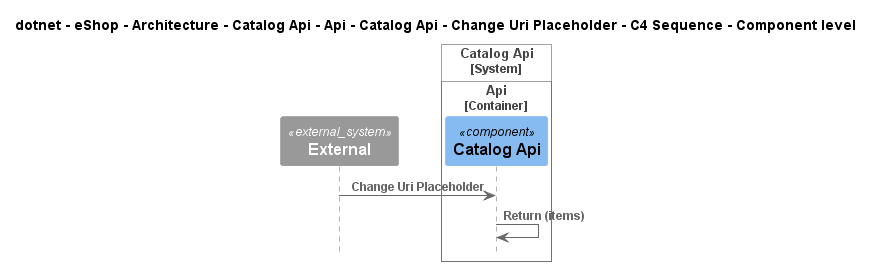

The diagram above was rendered by PlantUML. Its source (embedded in the PNG):
@startuml
!pragma layout smetana
!include ..\..\..\..\..\..\..\..\..\..\..\.c4s\C4_Sequence.puml

title dotnet - eShop - Architecture - Catalog Api - Api - Catalog Api - Change Uri Placeholder - C4 Sequence - Component level

System_Ext(C4InterFlow.SoftwareSystems.ExternalSystem, "External", "")

System_Boundary(dotnet.eShop.Architecture.SoftwareSystems.CatalogApi, "Catalog Api")
    
Container_Boundary(dotnet.eShop.Architecture.SoftwareSystems.CatalogApi.Containers.Api, "Api")
    Component(dotnet.eShop.Architecture.SoftwareSystems.CatalogApi.Containers.Api.Components.CatalogApi, "Catalog Api", "", "")
Boundary_End()
Boundary_End()

Rel(C4InterFlow.SoftwareSystems.ExternalSystem, dotnet.eShop.Architecture.SoftwareSystems.CatalogApi.Containers.Api.Components.CatalogApi, "Change Uri Placeholder")
Rel(dotnet.eShop.Architecture.SoftwareSystems.CatalogApi.Containers.Api.Components.CatalogApi, dotnet.eShop.Architecture.SoftwareSystems.CatalogApi.Containers.Api.Components.CatalogApi, "Return (items)")


@enduml